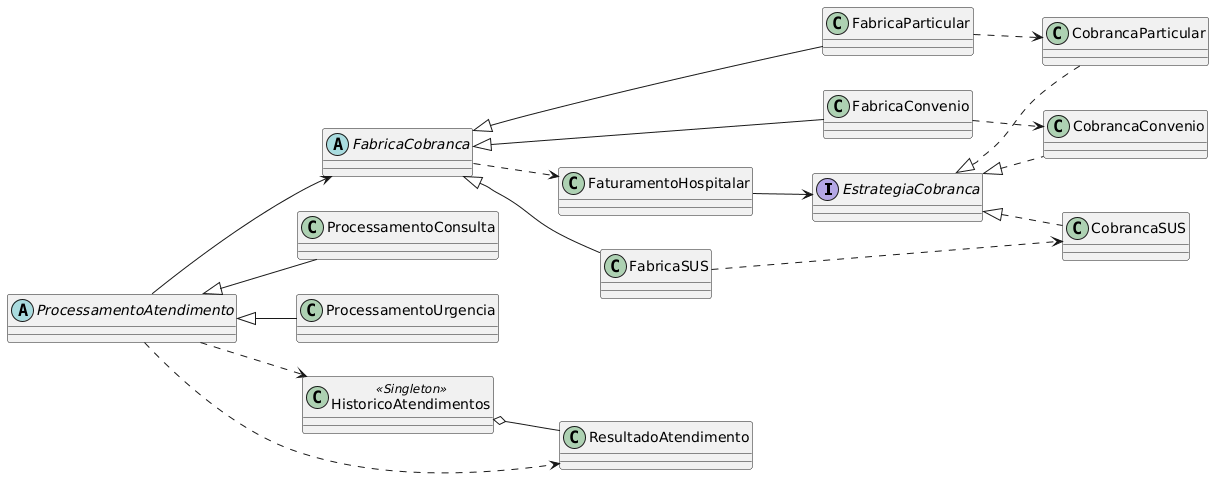

The diagram above was rendered by PlantUML. Its source (embedded in the PNG):
@startuml
skinparam classAttributeIconSize 0
left to right direction

interface EstrategiaCobranca
class CobrancaParticular
class CobrancaConvenio
class CobrancaSUS
class FaturamentoHospitalar

abstract class FabricaCobranca
class FabricaParticular
class FabricaConvenio
class FabricaSUS

abstract class ProcessamentoAtendimento
class ProcessamentoConsulta
class ProcessamentoUrgencia

class ResultadoAtendimento
class HistoricoAtendimentos <<Singleton>>

EstrategiaCobranca <|.. CobrancaParticular
EstrategiaCobranca <|.. CobrancaConvenio
EstrategiaCobranca <|.. CobrancaSUS
FaturamentoHospitalar --> EstrategiaCobranca

FabricaCobranca <|-- FabricaParticular
FabricaCobranca <|-- FabricaConvenio
FabricaCobranca <|-- FabricaSUS
FabricaCobranca ..> FaturamentoHospitalar
FabricaParticular ..> CobrancaParticular
FabricaConvenio ..> CobrancaConvenio
FabricaSUS ..> CobrancaSUS

ProcessamentoAtendimento <|-- ProcessamentoConsulta
ProcessamentoAtendimento <|-- ProcessamentoUrgencia
ProcessamentoAtendimento --> FabricaCobranca
ProcessamentoAtendimento ..> ResultadoAtendimento
ProcessamentoAtendimento ..> HistoricoAtendimentos
HistoricoAtendimentos o-- ResultadoAtendimento
@enduml